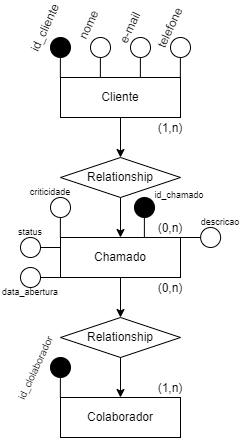

The diagram above was exported from draw.io. Its source (the exported page's mxGraphModel, read from the mxfile embedded in the PNG):
<mxGraphModel dx="1434" dy="780" grid="1" gridSize="10" guides="1" tooltips="1" connect="1" arrows="1" fold="1" page="1" pageScale="1" pageWidth="827" pageHeight="1169" math="0" shadow="0">
  <root>
    <mxCell id="0" />
    <mxCell id="1" parent="0" />
    <mxCell id="zTMdqUMZAbmuSVVfrFWT-7" value="" style="edgeStyle=orthogonalEdgeStyle;rounded=0;orthogonalLoop=1;jettySize=auto;html=1;" parent="1" source="zTMdqUMZAbmuSVVfrFWT-2" target="zTMdqUMZAbmuSVVfrFWT-5" edge="1">
      <mxGeometry relative="1" as="geometry" />
    </mxCell>
    <mxCell id="zTMdqUMZAbmuSVVfrFWT-2" value="Cliente" style="whiteSpace=wrap;html=1;align=center;" parent="1" vertex="1">
      <mxGeometry x="320" y="200" width="120" height="40" as="geometry" />
    </mxCell>
    <mxCell id="zTMdqUMZAbmuSVVfrFWT-9" value="" style="edgeStyle=orthogonalEdgeStyle;rounded=0;orthogonalLoop=1;jettySize=auto;html=1;" parent="1" source="zTMdqUMZAbmuSVVfrFWT-3" target="zTMdqUMZAbmuSVVfrFWT-6" edge="1">
      <mxGeometry relative="1" as="geometry" />
    </mxCell>
    <mxCell id="zTMdqUMZAbmuSVVfrFWT-3" value="Chamado" style="whiteSpace=wrap;html=1;align=center;" parent="1" vertex="1">
      <mxGeometry x="320" y="360" width="120" height="40" as="geometry" />
    </mxCell>
    <mxCell id="zTMdqUMZAbmuSVVfrFWT-4" value="Colaborador" style="whiteSpace=wrap;html=1;align=center;" parent="1" vertex="1">
      <mxGeometry x="320" y="520" width="120" height="40" as="geometry" />
    </mxCell>
    <mxCell id="zTMdqUMZAbmuSVVfrFWT-8" value="" style="edgeStyle=orthogonalEdgeStyle;rounded=0;orthogonalLoop=1;jettySize=auto;html=1;" parent="1" source="zTMdqUMZAbmuSVVfrFWT-5" target="zTMdqUMZAbmuSVVfrFWT-3" edge="1">
      <mxGeometry relative="1" as="geometry" />
    </mxCell>
    <mxCell id="zTMdqUMZAbmuSVVfrFWT-5" value="Relationship" style="shape=rhombus;perimeter=rhombusPerimeter;whiteSpace=wrap;html=1;align=center;" parent="1" vertex="1">
      <mxGeometry x="320" y="280" width="120" height="40" as="geometry" />
    </mxCell>
    <mxCell id="zTMdqUMZAbmuSVVfrFWT-10" value="" style="edgeStyle=orthogonalEdgeStyle;rounded=0;orthogonalLoop=1;jettySize=auto;html=1;" parent="1" source="zTMdqUMZAbmuSVVfrFWT-6" target="zTMdqUMZAbmuSVVfrFWT-4" edge="1">
      <mxGeometry relative="1" as="geometry" />
    </mxCell>
    <mxCell id="zTMdqUMZAbmuSVVfrFWT-6" value="Relationship" style="shape=rhombus;perimeter=rhombusPerimeter;whiteSpace=wrap;html=1;align=center;" parent="1" vertex="1">
      <mxGeometry x="320" y="440" width="120" height="40" as="geometry" />
    </mxCell>
    <mxCell id="zTMdqUMZAbmuSVVfrFWT-11" value="" style="ellipse;whiteSpace=wrap;html=1;fillColor=#000000;" parent="1" vertex="1">
      <mxGeometry x="310" y="160" width="20" height="20" as="geometry" />
    </mxCell>
    <mxCell id="zTMdqUMZAbmuSVVfrFWT-12" value="" style="endArrow=none;html=1;rounded=0;" parent="1" edge="1">
      <mxGeometry width="50" height="50" relative="1" as="geometry">
        <mxPoint x="319.88" y="200" as="sourcePoint" />
        <mxPoint x="319.88" y="180" as="targetPoint" />
        <Array as="points" />
      </mxGeometry>
    </mxCell>
    <mxCell id="zTMdqUMZAbmuSVVfrFWT-13" value="" style="ellipse;whiteSpace=wrap;html=1;fillColor=#ffffff;" parent="1" vertex="1">
      <mxGeometry x="390" y="160" width="20" height="20" as="geometry" />
    </mxCell>
    <mxCell id="zTMdqUMZAbmuSVVfrFWT-14" value="" style="endArrow=none;html=1;rounded=0;" parent="1" edge="1">
      <mxGeometry width="50" height="50" relative="1" as="geometry">
        <mxPoint x="399.88" y="200" as="sourcePoint" />
        <mxPoint x="399.88" y="180" as="targetPoint" />
        <Array as="points" />
      </mxGeometry>
    </mxCell>
    <mxCell id="zTMdqUMZAbmuSVVfrFWT-17" value="" style="ellipse;whiteSpace=wrap;html=1;fillColor=#ffffff;" parent="1" vertex="1">
      <mxGeometry x="430" y="160" width="20" height="20" as="geometry" />
    </mxCell>
    <mxCell id="zTMdqUMZAbmuSVVfrFWT-18" value="" style="endArrow=none;html=1;rounded=0;" parent="1" edge="1">
      <mxGeometry width="50" height="50" relative="1" as="geometry">
        <mxPoint x="439.88" y="200" as="sourcePoint" />
        <mxPoint x="439.88" y="180" as="targetPoint" />
        <Array as="points" />
      </mxGeometry>
    </mxCell>
    <mxCell id="zTMdqUMZAbmuSVVfrFWT-19" value="" style="ellipse;whiteSpace=wrap;html=1;fillColor=#ffffff;" parent="1" vertex="1">
      <mxGeometry x="350" y="160" width="20" height="20" as="geometry" />
    </mxCell>
    <mxCell id="zTMdqUMZAbmuSVVfrFWT-20" value="" style="endArrow=none;html=1;rounded=0;" parent="1" edge="1">
      <mxGeometry width="50" height="50" relative="1" as="geometry">
        <mxPoint x="359.88" y="200" as="sourcePoint" />
        <mxPoint x="359.88" y="180" as="targetPoint" />
        <Array as="points" />
      </mxGeometry>
    </mxCell>
    <mxCell id="zTMdqUMZAbmuSVVfrFWT-21" value="id_cliente" style="text;html=1;align=center;verticalAlign=middle;whiteSpace=wrap;rounded=0;rotation=-65;" parent="1" vertex="1">
      <mxGeometry x="300" y="150" width="10" as="geometry" />
    </mxCell>
    <mxCell id="zTMdqUMZAbmuSVVfrFWT-22" value="&lt;div&gt;nome&lt;/div&gt;&lt;div&gt;&lt;br&gt;&lt;/div&gt;" style="text;html=1;align=center;verticalAlign=middle;whiteSpace=wrap;rounded=0;rotation=-65;" parent="1" vertex="1">
      <mxGeometry x="350" y="150" width="10" as="geometry" />
    </mxCell>
    <mxCell id="zTMdqUMZAbmuSVVfrFWT-23" value="e-mail" style="text;html=1;align=center;verticalAlign=middle;whiteSpace=wrap;rounded=0;rotation=-65;" parent="1" vertex="1">
      <mxGeometry x="360" y="150" width="60" as="geometry" />
    </mxCell>
    <mxCell id="zTMdqUMZAbmuSVVfrFWT-26" value="telefone" style="text;html=1;align=center;verticalAlign=middle;whiteSpace=wrap;rounded=0;rotation=-65;" parent="1" vertex="1">
      <mxGeometry x="400" y="150" width="60" as="geometry" />
    </mxCell>
    <mxCell id="zTMdqUMZAbmuSVVfrFWT-27" value="(1,n)" style="text;html=1;align=center;verticalAlign=middle;whiteSpace=wrap;rounded=0;" parent="1" vertex="1">
      <mxGeometry x="420" y="250" width="20" as="geometry" />
    </mxCell>
    <mxCell id="zTMdqUMZAbmuSVVfrFWT-28" value="(0&lt;span style=&quot;background-color: initial;&quot;&gt;,n)&lt;/span&gt;" style="text;html=1;align=center;verticalAlign=middle;whiteSpace=wrap;rounded=0;" parent="1" vertex="1">
      <mxGeometry x="420" y="350" width="20" as="geometry" />
    </mxCell>
    <mxCell id="zTMdqUMZAbmuSVVfrFWT-29" value="(0&lt;span style=&quot;background-color: initial;&quot;&gt;,n)&lt;/span&gt;" style="text;html=1;align=center;verticalAlign=middle;whiteSpace=wrap;rounded=0;" parent="1" vertex="1">
      <mxGeometry x="420" y="410" width="20" as="geometry" />
    </mxCell>
    <mxCell id="zTMdqUMZAbmuSVVfrFWT-30" value="(1&lt;span style=&quot;background-color: initial;&quot;&gt;,n)&lt;/span&gt;" style="text;html=1;align=center;verticalAlign=middle;whiteSpace=wrap;rounded=0;" parent="1" vertex="1">
      <mxGeometry x="420" y="510" width="20" as="geometry" />
    </mxCell>
    <mxCell id="zTMdqUMZAbmuSVVfrFWT-32" value="" style="ellipse;whiteSpace=wrap;html=1;fillColor=#000000;" parent="1" vertex="1">
      <mxGeometry x="310" y="480" width="20" height="20" as="geometry" />
    </mxCell>
    <mxCell id="zTMdqUMZAbmuSVVfrFWT-33" value="" style="endArrow=none;html=1;rounded=0;" parent="1" edge="1">
      <mxGeometry width="50" height="50" relative="1" as="geometry">
        <mxPoint x="319.88" y="520" as="sourcePoint" />
        <mxPoint x="319.88" y="500" as="targetPoint" />
        <Array as="points" />
      </mxGeometry>
    </mxCell>
    <mxCell id="zTMdqUMZAbmuSVVfrFWT-34" value="id_clolaborador" style="text;html=1;align=center;verticalAlign=middle;whiteSpace=wrap;rounded=0;rotation=295;fontSize=10;" parent="1" vertex="1">
      <mxGeometry x="240" y="490" width="110" as="geometry" />
    </mxCell>
    <mxCell id="zTMdqUMZAbmuSVVfrFWT-35" value="" style="ellipse;whiteSpace=wrap;html=1;fillColor=#ffffff;" parent="1" vertex="1">
      <mxGeometry x="310" y="320" width="20" height="20" as="geometry" />
    </mxCell>
    <mxCell id="zTMdqUMZAbmuSVVfrFWT-36" value="" style="endArrow=none;html=1;rounded=0;" parent="1" edge="1">
      <mxGeometry width="50" height="50" relative="1" as="geometry">
        <mxPoint x="319.88" y="360" as="sourcePoint" />
        <mxPoint x="319.88" y="340" as="targetPoint" />
        <Array as="points" />
      </mxGeometry>
    </mxCell>
    <mxCell id="zTMdqUMZAbmuSVVfrFWT-37" value="" style="ellipse;whiteSpace=wrap;html=1;fillColor=#ffffff;" parent="1" vertex="1">
      <mxGeometry x="280" y="360" width="20" height="20" as="geometry" />
    </mxCell>
    <mxCell id="zTMdqUMZAbmuSVVfrFWT-38" value="" style="endArrow=none;html=1;rounded=0;" parent="1" edge="1">
      <mxGeometry width="50" height="50" relative="1" as="geometry">
        <mxPoint x="320" y="370" as="sourcePoint" />
        <mxPoint x="299.88" y="370" as="targetPoint" />
        <Array as="points" />
      </mxGeometry>
    </mxCell>
    <mxCell id="zTMdqUMZAbmuSVVfrFWT-40" value="" style="ellipse;whiteSpace=wrap;html=1;fillColor=#ffffff;" parent="1" vertex="1">
      <mxGeometry x="280" y="390" width="20" height="20" as="geometry" />
    </mxCell>
    <mxCell id="zTMdqUMZAbmuSVVfrFWT-41" value="" style="endArrow=none;html=1;rounded=0;" parent="1" edge="1">
      <mxGeometry width="50" height="50" relative="1" as="geometry">
        <mxPoint x="320" y="400" as="sourcePoint" />
        <mxPoint x="299.88" y="400" as="targetPoint" />
        <Array as="points" />
      </mxGeometry>
    </mxCell>
    <mxCell id="zTMdqUMZAbmuSVVfrFWT-42" value="" style="ellipse;whiteSpace=wrap;html=1;fillColor=#ffffff;" parent="1" vertex="1">
      <mxGeometry x="460.12" y="350" width="20" height="20" as="geometry" />
    </mxCell>
    <mxCell id="zTMdqUMZAbmuSVVfrFWT-43" value="" style="endArrow=none;html=1;rounded=0;" parent="1" edge="1">
      <mxGeometry width="50" height="50" relative="1" as="geometry">
        <mxPoint x="460.12" y="360" as="sourcePoint" />
        <mxPoint x="440" y="360" as="targetPoint" />
        <Array as="points" />
      </mxGeometry>
    </mxCell>
    <mxCell id="zTMdqUMZAbmuSVVfrFWT-44" value="" style="ellipse;whiteSpace=wrap;html=1;fillColor=#000000;" parent="1" vertex="1">
      <mxGeometry x="394" y="320" width="20" height="20" as="geometry" />
    </mxCell>
    <mxCell id="zTMdqUMZAbmuSVVfrFWT-45" value="" style="endArrow=none;html=1;rounded=0;" parent="1" edge="1">
      <mxGeometry width="50" height="50" relative="1" as="geometry">
        <mxPoint x="403.88" y="360" as="sourcePoint" />
        <mxPoint x="403.88" y="340" as="targetPoint" />
        <Array as="points" />
      </mxGeometry>
    </mxCell>
    <mxCell id="zTMdqUMZAbmuSVVfrFWT-46" value="id_chamado" style="text;html=1;align=center;verticalAlign=middle;whiteSpace=wrap;rounded=0;rotation=0;fontSize=9;" parent="1" vertex="1">
      <mxGeometry x="409.47" y="312.89" width="60" height="10" as="geometry" />
    </mxCell>
    <mxCell id="zTMdqUMZAbmuSVVfrFWT-47" value="descricao" style="text;html=1;align=center;verticalAlign=middle;whiteSpace=wrap;rounded=0;rotation=0;fontSize=9;" parent="1" vertex="1">
      <mxGeometry x="450" y="340" width="60" height="10" as="geometry" />
    </mxCell>
    <mxCell id="zTMdqUMZAbmuSVVfrFWT-48" value="criticidade" style="text;html=1;align=center;verticalAlign=middle;whiteSpace=wrap;rounded=0;rotation=0;fontSize=9;" parent="1" vertex="1">
      <mxGeometry x="280" y="310" width="60" height="10" as="geometry" />
    </mxCell>
    <mxCell id="zTMdqUMZAbmuSVVfrFWT-49" value="status" style="text;html=1;align=center;verticalAlign=middle;whiteSpace=wrap;rounded=0;rotation=0;fontSize=9;" parent="1" vertex="1">
      <mxGeometry x="260" y="350" width="60" height="10" as="geometry" />
    </mxCell>
    <mxCell id="zTMdqUMZAbmuSVVfrFWT-50" value="data_abertura" style="text;html=1;align=center;verticalAlign=middle;whiteSpace=wrap;rounded=0;rotation=0;fontSize=9;" parent="1" vertex="1">
      <mxGeometry x="260" y="410" width="60" height="10" as="geometry" />
    </mxCell>
  </root>
</mxGraphModel>